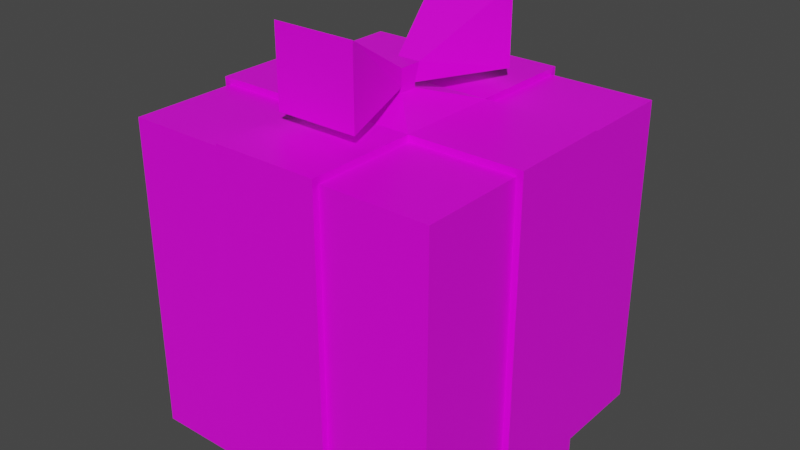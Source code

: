 # Source: present.blend  (saved by Blender 2.91.10; exported with 4.5.12 LTS)
import bpy
from mathutils import Matrix  # noqa: F401  (used for matrix-valued properties, if any)

bpy.ops.wm.read_factory_settings(use_empty=True)
scene = bpy.context.scene
scene.name = 'Scene'

# ---- collections
col_collection = bpy.data.collections.new('Collection'); scene.collection.children.link(col_collection)

# ---- images (referenced by path relative to the original .blend; pixels are not part of the script)
import os
ASSET_DIR = os.environ.get("B2B_ASSET_DIR", "")  # directory of the original .blend (textures are referenced by path, not embedded)
HERE = os.path.dirname(os.path.abspath(__file__))  # packed textures are extracted next to this script under _unpacked/

def load_image(name, relpath, width, height, colorspace="sRGB"):
    """Load a texture the original file referenced (path relative to the .blend, or extracted next to this script)."""
    p = next((c for c in (os.path.join(HERE, relpath), os.path.join(ASSET_DIR, relpath)) if relpath and os.path.exists(c)), "")
    if p:
        img = bpy.data.images.load(p, check_existing=True)
        img.name = name
    else:  # same state as the original file: an image datablock whose file is absent (Cycles renders it pink)
        img = bpy.data.images.new(name, width, height)
        img.source = "FILE"
        img.filepath = "//" + (relpath or name)
    img.colorspace_settings.name = colorspace
    return img
img_presenttexture = load_image('presentTexture', 'presentTexture.png', 1024, 1024, 'sRGB')

# ---- materials (node trees are filled in below, after node groups)
mat_material = bpy.data.materials.new('Material')
mat_material.alpha_threshold = 0.0
mat_material.use_transparent_shadow = False
mat_material.line_color = (0.0, 0.0, 0.0, 1.0)

# ---- material node trees
mat_material.use_nodes = True; mat_material.node_tree.nodes.clear()
_N = mat_material.node_tree.nodes; _L = mat_material.node_tree.links
n0 = _N.new('ShaderNodeOutputMaterial'); n0.name = 'Material Output'; n0.location = (300, 300)
n1 = _N.new('ShaderNodeBsdfPrincipled'); n1.name = 'Principled BSDF'; n1.location = (10, 300)
n1.distribution = 'GGX'
n1.subsurface_method = 'BURLEY'
n1.inputs[2].default_value = 0.4
n1.inputs[3].default_value = 1.45
n1.inputs[27].default_value = (0.0, 0.0, 0.0, 1.0)
n1.inputs[28].default_value = 1.0
n2 = _N.new('ShaderNodeTexImage'); n2.name = 'Image Texture'; n2.location = (-280, 280)
n2.image = img_presenttexture
_L.new(n1.outputs[0], n0.inputs[0])
_L.new(n2.outputs[0], n1.inputs[0])
n0.is_active_output = True

# ---- world
world_world = bpy.data.worlds.new('World'); scene.world = world_world
world_world.use_nodes = True; world_world.node_tree.nodes.clear()
_N = world_world.node_tree.nodes; _L = world_world.node_tree.links
n0 = _N.new('ShaderNodeOutputWorld'); n0.name = 'World Output'; n0.location = (300, 300)
n1 = _N.new('ShaderNodeBackground'); n1.name = 'Background'; n1.location = (10, 300)
n1.inputs[0].default_value = (0.05088, 0.05088, 0.05088, 1.0)
_L.new(n1.outputs[0], n0.inputs[0])
n0.is_active_output = True
world_world.color = (0.05088, 0.05088, 0.05088)
world_world.use_sun_shadow = False
world_world.sun_shadow_jitter_overblur = 0.0

# ---- meshes
me_cube = bpy.data.meshes.new('Cube')
me_cube.from_pydata([(1.0, 1.0, 1.0), (1.0, 1.0, -1.0), (1.0, -1.0, 1.0), (1.0, -1.0, -1.0), (-1.0, 1.0, 1.0), (-1.0, 1.0, -1.0), (-1.0, -1.0, 1.0), (-1.0, -1.0, -1.0), (-1.0, 0.3333, -1.0), (-1.0, -0.3333, -1.0), (1.0, 0.3333, 1.0), (1.0, -0.3333, 1.0), (-1.0, -0.3333, 1.0), (-1.0, 0.3333, 1.0), (1.0, -0.3333, -1.0), (1.0, 0.3333, -1.0), (0.3333, 1.0, -1.0), (-0.3333, 1.0, -1.0), (0.3333, -1.0, 1.0), (-0.3333, -1.0, 1.0), (-0.3333, -1.0, -1.0), (0.3333, -1.0, -1.0), (-0.3333, 1.0, 1.0), (0.3333, 1.0, 1.0), (0.3333, 0.3333, -1.0), (-0.3333, 0.3333, -1.0), (0.3333, -0.3333, -1.0), (-0.3333, -0.3333, -1.0), (-0.3333, 0.3333, 1.0), (0.3333, 0.3333, 1.0), (-0.3333, -0.3333, 1.0), (0.3333, -0.3333, 1.0), (1.0, 0.3333, 1.04), (1.0, -0.3333, 1.04), (-1.0, -0.3333, 1.04), (-1.0, 0.3333, 1.04), (0.3333, 0.3333, 1.04), (0.3333, -0.3333, 1.04), (0.3333, -1.0, 1.04), (-0.3333, -1.0, 1.04), (-0.3333, 1.0, 1.04), (0.3333, 1.0, 1.04), (-0.3333, 0.3333, 1.04), (-0.3333, -0.3333, 1.04), (0.3333, 1.04, -1.0), (-0.3333, 1.04, -1.0), (-0.3333, 1.04, 1.0), (0.3333, 1.04, 1.0), (0.3333, 1.04, 1.04), (-0.3333, 1.04, 1.04), (1.04, 0.3333, 1.0), (1.04, -0.3333, 1.0), (1.04, -0.3333, -1.0), (1.04, 0.3333, -1.0), (1.04, -0.3333, 1.04), (1.04, 0.3333, 1.04), (0.3333, -1.04, 1.0), (-0.3333, -1.04, 1.0), (-0.3333, -1.04, -1.0), (0.3333, -1.04, -1.0), (0.3333, -1.04, 1.04), (-0.3333, -1.04, 1.04), (-1.04, 0.3333, -1.0), (-1.04, -0.3333, -1.0), (-1.04, -0.3333, 1.0), (-1.04, 0.3333, 1.0), (-1.04, -0.3333, 1.04), (-1.04, 0.3333, 1.04), (-1.0, 0.3333, -1.04), (-1.0, -0.3333, -1.04), (1.0, -0.3333, -1.04), (1.0, 0.3333, -1.04), (-0.3333, 0.3333, -1.04), (-0.3333, -0.3333, -1.04), (0.3333, 1.0, -1.04), (-0.3333, 1.0, -1.04), (-0.3333, -1.0, -1.04), (0.3333, -1.0, -1.04), (0.3333, 0.3333, -1.04), (0.3333, -0.3333, -1.04), (0.3333, 1.04, -1.04), (-0.3333, 1.04, -1.04), (1.04, -0.3333, -1.04), (1.04, 0.3333, -1.04), (-0.3333, -1.04, -1.04), (0.3333, -1.04, -1.04), (-1.04, 0.3333, -1.04), (-1.04, -0.3333, -1.04), (-0.05702, 0.05702, 1.118), (0.05702, 0.05702, 1.118), (-0.05702, -0.05702, 1.118), (0.05702, -0.05702, 1.118), (-0.05702, 0.05702, 1.15), (0.05702, 0.05702, 1.15), (-0.05702, -0.05702, 1.15), (0.05702, -0.05702, 1.15), (-0.07435, 0.07435, 1.267), (0.07435, 0.07435, 1.267), (-0.07435, -0.07435, 1.267), (0.07435, -0.07435, 1.267), (-0.2618, -0.6618, 1.115), (0.2618, -0.6618, 1.115), (-0.2618, -0.6618, 1.603), (0.2618, -0.6618, 1.603), (-0.2618, 0.6618, 1.115), (0.2618, 0.6618, 1.115), (-0.2618, 0.6618, 1.603), (0.2618, 0.6618, 1.603)], [], [(30, 12, 6, 19), (20, 19, 6, 7), (8, 13, 4, 5), (26, 14, 3, 21), (14, 11, 2, 3), (16, 23, 0, 1), (1, 0, 10, 15), (11, 14, 52, 51), (16, 1, 15, 24), (52, 14, 70, 82), (7, 6, 12, 9), (34, 35, 67, 66), (22, 4, 13, 28), (22, 28, 42, 40), (28, 13, 35, 42), (10, 29, 36, 32), (0, 23, 29, 10), (29, 23, 41, 36), (8, 25, 72, 68), (16, 24, 78, 74), (5, 17, 25, 8), (24, 15, 71, 78), (5, 4, 22, 17), (40, 41, 48, 49), (9, 27, 20, 7), (44, 16, 74, 80), (3, 2, 18, 21), (18, 38, 60, 56), (11, 31, 18, 2), (10, 32, 55, 50), (42, 35, 34, 43), (32, 36, 37, 33), (36, 42, 88, 89), (41, 40, 42, 36), (37, 43, 39, 38), (31, 11, 33, 37), (35, 13, 65, 67), (18, 31, 37, 38), (21, 18, 56, 59), (22, 40, 49, 46), (30, 19, 39, 43), (12, 30, 43, 34), (45, 46, 47, 44), (47, 46, 49, 48), (41, 23, 47, 48), (17, 22, 46, 45), (23, 16, 44, 47), (58, 20, 76, 84), (53, 50, 51, 52), (51, 50, 55, 54), (25, 17, 75, 72), (33, 11, 51, 54), (15, 10, 50, 53), (32, 33, 54, 55), (59, 56, 57, 58), (57, 56, 60, 61), (19, 20, 58, 57), (59, 58, 84, 85), (38, 39, 61, 60), (39, 19, 57, 61), (63, 64, 65, 62), (65, 64, 66, 67), (17, 45, 81, 75), (9, 12, 64, 63), (12, 34, 66, 64), (13, 8, 62, 65), (78, 71, 70, 79), (68, 72, 73, 69), (72, 78, 79, 73), (75, 74, 78, 72), (73, 79, 77, 76), (74, 75, 81, 80), (70, 71, 83, 82), (76, 77, 85, 84), (68, 69, 87, 86), (27, 9, 69, 73), (53, 52, 82, 83), (14, 26, 79, 70), (63, 62, 86, 87), (20, 27, 73, 76), (15, 53, 83, 71), (45, 44, 80, 81), (9, 63, 87, 69), (26, 21, 77, 79), (21, 59, 85, 77), (62, 8, 68, 86), (88, 90, 94, 92), (37, 36, 89, 91), (42, 43, 90, 88), (43, 37, 91, 90), (95, 93, 97, 99), (90, 91, 95, 94), (91, 89, 93, 95), (89, 88, 92, 93), (97, 96, 98, 99), (96, 97, 107, 106), (92, 94, 98, 96), (98, 94, 100, 102), (100, 101, 103, 102), (95, 99, 103, 101), (99, 98, 102, 103), (94, 95, 101, 100), (105, 104, 106, 107), (93, 92, 104, 105), (92, 96, 106, 104), (97, 93, 105, 107)])
_uv = me_cube.uv_layers.new(name='UVMap')
_uv.uv.foreach_set('vector', [0.02554, 0.524, 0.02554, 0.5946, 0.09808, 0.5946, 0.09808, 0.524, 0.02554, 0.9015, 0.2432, 0.9015, 0.2432, 0.831, 0.02554, 0.831, 0.02554, 0.8248, 0.2432, 0.8248, 0.2432, 0.7542, 0.02554, 0.7542, 0.3284, 0.6008, 0.3284, 0.6713, 0.4009, 0.6713, 0.4009, 0.6008, 0.02554, 0.6713, 0.2432, 0.6713, 0.2432, 0.6008, 0.02554, 0.6008, 0.2495, 0.9783, 0.4671, 0.9783, 0.4671, 0.9077, 0.2495, 0.9077, 0.2495, 0.9015, 0.4671, 0.9015, 0.4671, 0.831, 0.2495, 0.831, 0.6423, 0.3912, 0.6423, 0.2123, 0.6384, 0.2123, 0.6384, 0.3912, 0.4073, 0.6008, 0.4073, 0.6713, 0.4798, 0.6713, 0.4798, 0.6008, 0.6384, 0.2123, 0.6423, 0.2123, 0.6423, 0.2087, 0.6384, 0.2087, 0.02554, 0.9783, 0.2432, 0.9783, 0.2432, 0.9077, 0.02554, 0.9077, 0.4968, 0.1938, 0.4505, 0.1517, 0.4477, 0.1542, 0.494, 0.1964, 0.2495, 0.6775, 0.2495, 0.7481, 0.322, 0.7481, 0.322, 0.6775, 0.8425, 0.3912, 0.7771, 0.3912, 0.7771, 0.3948, 0.8425, 0.3948, 0.7771, 0.2051, 0.7117, 0.2051, 0.7117, 0.2087, 0.7771, 0.2087, 0.8425, 0.2051, 0.7771, 0.2051, 0.7771, 0.2087, 0.8425, 0.2087, 0.3284, 0.6775, 0.3284, 0.7481, 0.4009, 0.7481, 0.4009, 0.6775, 0.9158, 0.2051, 0.8504, 0.2051, 0.8504, 0.2087, 0.9158, 0.2087, 0.7117, 0.02622, 0.7771, 0.02622, 0.7771, 0.02264, 0.7117, 0.02264, 0.8504, 0.02622, 0.9158, 0.02622, 0.9158, 0.02264, 0.8504, 0.02264, 0.2495, 0.6008, 0.2495, 0.6713, 0.322, 0.6713, 0.322, 0.6008, 0.7771, 0.02622, 0.8425, 0.02622, 0.8425, 0.02264, 0.7771, 0.02264, 0.02554, 0.7481, 0.2432, 0.7481, 0.2432, 0.6775, 0.02554, 0.6775, 0.4505, 0.06734, 0.4968, 0.02517, 0.494, 0.02264, 0.4477, 0.06481, 0.4073, 0.6775, 0.4073, 0.7481, 0.4798, 0.7481, 0.4798, 0.6775, 0.8465, 0.02622, 0.8504, 0.02622, 0.8504, 0.02264, 0.8465, 0.02264, 0.2495, 0.8248, 0.4671, 0.8248, 0.4671, 0.7542, 0.2495, 0.7542, 0.9119, 0.3912, 0.9119, 0.3947, 0.9158, 0.3947, 0.9158, 0.3912, 0.1044, 0.524, 0.1044, 0.5946, 0.177, 0.5946, 0.177, 0.524, 0.8425, 0.2051, 0.8425, 0.2087, 0.8465, 0.2087, 0.8465, 0.2051, 0.4968, 0.1095, 0.4505, 0.1517, 0.4968, 0.1938, 0.5431, 0.1517, 0.5893, 0.02517, 0.5431, 0.06734, 0.5893, 0.1095, 0.6356, 0.06734, 0.5431, 0.06734, 0.4968, 0.1095, 0.5351, 0.1095, 0.5431, 0.1023, 0.4968, 0.02517, 0.4505, 0.06734, 0.4968, 0.1095, 0.5431, 0.06734, 0.5893, 0.1095, 0.5431, 0.1517, 0.5893, 0.1938, 0.6356, 0.1517, 0.7077, 0.3912, 0.6423, 0.3912, 0.6423, 0.3948, 0.7077, 0.3948, 0.7117, 0.2087, 0.7117, 0.2051, 0.7077, 0.2051, 0.7077, 0.2087, 0.9119, 0.3912, 0.8465, 0.3912, 0.8465, 0.3947, 0.9119, 0.3947, 0.9119, 0.2123, 0.9119, 0.3912, 0.9158, 0.3912, 0.9158, 0.2123, 0.8425, 0.3912, 0.8425, 0.3948, 0.8465, 0.3948, 0.8465, 0.3912, 0.7771, 0.3912, 0.7117, 0.3912, 0.7117, 0.3948, 0.7771, 0.3948, 0.7038, 0.2051, 0.6384, 0.2051, 0.6384, 0.2087, 0.7038, 0.2087, 0.9158, 0.02622, 0.9158, 0.2051, 0.9813, 0.2051, 0.9813, 0.02622, 0.9813, 0.2051, 0.9158, 0.2051, 0.9158, 0.2087, 0.9813, 0.2087, 0.8504, 0.2087, 0.8504, 0.2051, 0.8465, 0.2051, 0.8465, 0.2087, 0.8425, 0.2123, 0.8425, 0.3912, 0.8465, 0.3912, 0.8465, 0.2123, 0.8504, 0.2051, 0.8504, 0.02622, 0.8465, 0.02622, 0.8465, 0.2051, 0.7077, 0.2123, 0.7117, 0.2123, 0.7117, 0.2087, 0.7077, 0.2087, 0.4477, 0.3737, 0.4477, 0.5526, 0.5132, 0.5526, 0.5132, 0.3737, 0.5132, 0.5526, 0.4477, 0.5526, 0.4477, 0.5562, 0.5132, 0.5562, 0.7771, 0.2123, 0.8425, 0.2123, 0.8425, 0.2087, 0.7771, 0.2087, 0.6423, 0.3948, 0.6423, 0.3912, 0.6384, 0.3912, 0.6384, 0.3948, 0.8425, 0.02622, 0.8425, 0.2051, 0.8465, 0.2051, 0.8465, 0.02622, 0.5893, 0.02517, 0.6356, 0.06734, 0.6384, 0.06481, 0.5921, 0.02264, 0.9158, 0.2123, 0.9158, 0.3912, 0.9813, 0.3912, 0.9813, 0.2123, 0.9813, 0.3912, 0.9158, 0.3912, 0.9158, 0.3948, 0.9813, 0.3948, 0.7117, 0.3912, 0.7117, 0.2123, 0.7077, 0.2123, 0.7077, 0.3912, 0.9158, 0.2123, 0.9813, 0.2123, 0.9813, 0.2087, 0.9158, 0.2087, 0.6356, 0.1517, 0.5893, 0.1938, 0.5921, 0.1964, 0.6384, 0.1542, 0.7117, 0.3948, 0.7117, 0.3912, 0.7077, 0.3912, 0.7077, 0.3948, 0.5132, 0.3737, 0.5132, 0.5526, 0.5786, 0.5526, 0.5786, 0.3737, 0.5786, 0.5526, 0.5132, 0.5526, 0.5132, 0.5562, 0.5786, 0.5562, 0.8425, 0.2123, 0.8465, 0.2123, 0.8465, 0.2087, 0.8425, 0.2087, 0.7038, 0.02622, 0.7038, 0.2051, 0.7077, 0.2051, 0.7077, 0.02622, 0.7038, 0.2051, 0.7038, 0.2087, 0.7077, 0.2087, 0.7077, 0.2051, 0.7117, 0.2051, 0.7117, 0.02622, 0.7077, 0.02622, 0.7077, 0.2051, 0.4968, 0.2832, 0.4505, 0.3254, 0.4968, 0.3676, 0.5431, 0.3254, 0.5893, 0.1989, 0.5431, 0.2411, 0.5893, 0.2832, 0.6356, 0.2411, 0.5431, 0.2411, 0.4968, 0.2832, 0.5431, 0.3254, 0.5893, 0.2832, 0.4968, 0.1989, 0.4505, 0.2411, 0.4968, 0.2832, 0.5431, 0.2411, 0.5893, 0.2832, 0.5431, 0.3254, 0.5893, 0.3676, 0.6356, 0.3254, 0.4505, 0.2411, 0.4968, 0.1989, 0.494, 0.1964, 0.4477, 0.2385, 0.4968, 0.3676, 0.4505, 0.3254, 0.4477, 0.3279, 0.494, 0.3701, 0.6356, 0.3254, 0.5893, 0.3676, 0.5921, 0.3701, 0.6384, 0.3279, 0.5893, 0.1989, 0.6356, 0.2411, 0.6384, 0.2385, 0.5921, 0.1964, 0.6384, 0.02622, 0.7038, 0.02622, 0.7038, 0.02264, 0.6384, 0.02264, 0.4477, 0.3737, 0.5132, 0.3737, 0.5132, 0.3701, 0.4477, 0.3701, 0.6423, 0.2123, 0.7077, 0.2123, 0.7077, 0.2087, 0.6423, 0.2087, 0.5132, 0.3737, 0.5786, 0.3737, 0.5786, 0.3701, 0.5132, 0.3701, 0.7117, 0.2123, 0.7771, 0.2123, 0.7771, 0.2087, 0.7117, 0.2087, 0.8425, 0.02622, 0.8465, 0.02622, 0.8465, 0.02264, 0.8425, 0.02264, 0.9158, 0.02622, 0.9813, 0.02622, 0.9813, 0.02264, 0.9158, 0.02264, 0.7038, 0.02622, 0.7077, 0.02622, 0.7077, 0.02264, 0.7038, 0.02264, 0.8465, 0.2123, 0.9119, 0.2123, 0.9119, 0.2087, 0.8465, 0.2087, 0.9119, 0.2123, 0.9158, 0.2123, 0.9158, 0.2087, 0.9119, 0.2087, 0.7077, 0.02622, 0.7117, 0.02622, 0.7117, 0.02264, 0.7077, 0.02264, 0.7556, 0.4591, 0.7556, 0.4489, 0.7524, 0.4489, 0.7524, 0.4591, 0.5893, 0.1095, 0.5431, 0.06734, 0.5431, 0.1023, 0.551, 0.1095, 0.4968, 0.1095, 0.5431, 0.1517, 0.5431, 0.1167, 0.5351, 0.1095, 0.5431, 0.1517, 0.5893, 0.1095, 0.551, 0.1095, 0.5431, 0.1167, 0.8912, 0.459, 0.8912, 0.4488, 0.8797, 0.4473, 0.8797, 0.4606, 0.6332, 0.3701, 0.6332, 0.3803, 0.6364, 0.3803, 0.6364, 0.3701, 0.8943, 0.459, 0.8943, 0.4488, 0.8912, 0.4488, 0.8912, 0.459, 0.63, 0.3701, 0.63, 0.3803, 0.6332, 0.3803, 0.6332, 0.3701, 0.6116, 0.4227, 0.597, 0.4227, 0.597, 0.436, 0.6116, 0.436, 0.597, 0.4227, 0.6116, 0.4227, 0.63, 0.3701, 0.5786, 0.3701, 0.7524, 0.4591, 0.7524, 0.4489, 0.741, 0.4473, 0.741, 0.4606, 0.741, 0.4473, 0.7524, 0.4489, 0.7557, 0.3948, 0.7077, 0.3948, 0.9638, 0.4884, 0.9638, 0.4416, 0.9158, 0.4416, 0.9158, 0.4884, 0.8912, 0.459, 0.8797, 0.4606, 0.8465, 0.5132, 0.8944, 0.5132, 0.6116, 0.436, 0.597, 0.436, 0.5786, 0.4885, 0.63, 0.4885, 0.6585, 0.4489, 0.6697, 0.4489, 0.6898, 0.3948, 0.6384, 0.3948, 0.9638, 0.4416, 0.9638, 0.3948, 0.9158, 0.3948, 0.9158, 0.4416, 0.7758, 0.4489, 0.787, 0.4489, 0.8071, 0.3948, 0.7557, 0.3948, 0.7524, 0.4591, 0.741, 0.4606, 0.7077, 0.5132, 0.7557, 0.5132, 0.8797, 0.4473, 0.8912, 0.4488, 0.8944, 0.3947, 0.8465, 0.3947])
me_cube.materials.append(mat_material)
me_cube.use_remesh_preserve_volume = False
me_cube.use_remesh_preserve_attributes = False
me_cube.use_mirror_vertex_groups = False
me_cube.update()

# ---- objects
ob_cube = bpy.data.objects.new('Cube', me_cube)

# ---- transforms, parenting, visibility, modifiers, constraints
ob_cube.location = (0.0, 0.0, 0.0)
ob_cube.lock_rotations_4d = False
ob_cube.empty_display_type = 'ARROWS'
ob_cube.lineart.crease_threshold = 0.0

# ---- collection membership
col_collection.objects.link(ob_cube)

# ---- scene / render settings (as saved in the file)
scene.frame_start = 1; scene.frame_end = 250; scene.frame_set(1)
scene.render.engine = 'BLENDER_EEVEE_NEXT'
scene.cycles.use_denoising = False
scene.cycles.samples = 128
scene.cycles.sampling_pattern = 'TABULATED_SOBOL'
scene.cycles.use_adaptive_sampling = False
scene.cycles.use_light_tree = False
scene.view_settings.view_transform = 'Filmic'
bpy.context.view_layer.update()

# ---- added for rendering (the .blend has no active camera and no usable light): camera, sun
cam_auto = bpy.data.cameras.new('AutoCamera')
cam_auto.lens = 50.0
cam_auto.sensor_width = 36.0
cam_auto.clip_end = 1000.0
ob_auto_camera = bpy.data.objects.new('AutoCamera', cam_auto)
scene.collection.objects.link(ob_auto_camera)
ob_auto_camera.location = (3.65904, -4.39085, 3.2089)
ob_auto_camera.rotation_euler = (1.09748, -7.21219e-08, 0.694738)
scene.camera = ob_auto_camera
light_auto_sun = bpy.data.lights.new('AutoSun', 'SUN')
light_auto_sun.energy = 3.0
light_auto_sun.angle = 0.0523599
ob_auto_sun = bpy.data.objects.new('AutoSun', light_auto_sun)
scene.collection.objects.link(ob_auto_sun)
ob_auto_sun.rotation_euler = (0.872665, 0.174533, 0.523599)
bpy.context.view_layer.update()
